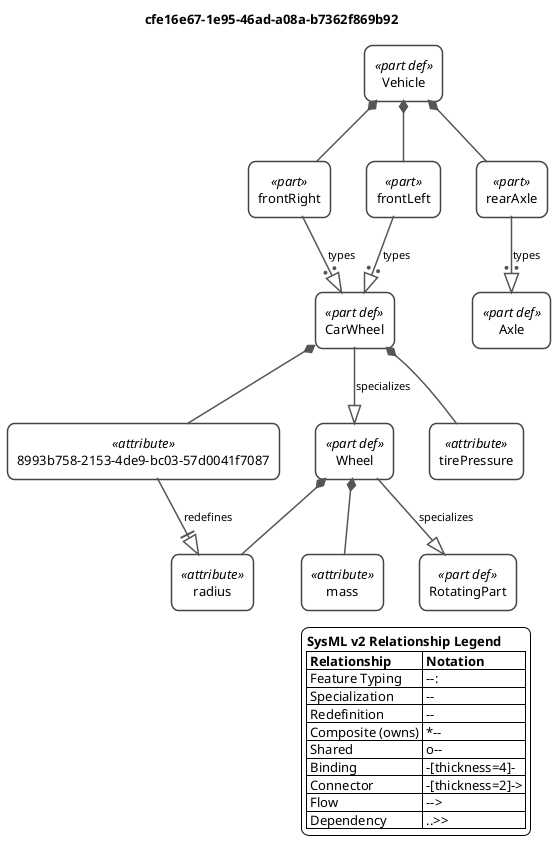

The diagram above was rendered by PlantUML. Its source (embedded in the PNG):
@startuml

<style>
root {
    BackGroundColor white
    FontName Helvetica
    FontSize 13
}
rectangle {
    RoundCorner 15
    LineColor #444444
    LineThickness 1.5
    BackgroundColor white
    Padding 10
}
arrow {
    LineColor #555555
    LineThickness 1.5
    FontSize 11
}
</style>

skinparam wrapWidth 400

top to bottom direction

title cfe16e67-1e95-46ad-a08a-b7362f869b92

hide circle

rectangle "RotatingPart" as E1 <<(P,#32CD32) part def>>
rectangle "Wheel" as E2 <<(P,#32CD32) part def>>
rectangle "radius" as E3 <<(A,#32CD32) attribute>>
rectangle "mass" as E4 <<(A,#32CD32) attribute>>
rectangle "CarWheel" as E5 <<(P,#32CD32) part def>>
rectangle "8993b758-2153-4de9-bc03-57d0041f7087" as E6 <<(A,#32CD32) attribute>>
rectangle "tirePressure" as E7 <<(A,#32CD32) attribute>>
rectangle "Axle" as E8 <<(P,#32CD32) part def>>
rectangle "Vehicle" as E9 <<(P,#32CD32) part def>>
rectangle "frontLeft" as E10 <<(P,#32CD32) part>>
rectangle "frontRight" as E11 <<(P,#32CD32) part>>
rectangle "rearAxle" as E12 <<(P,#32CD32) part>>

E2 --|> E1 : specializes
E2 *-- E3
E2 *-- E4
E5 --|> E2 : specializes
E5 *-- E6
E6 --||> E3 : redefines
E5 *-- E7
E9 *-- E10
E10 --:|> E5 : types
E9 *-- E11
E11 --:|> E5 : types
E9 *-- E12
E12 --:|> E8 : types

legend right
  <b>SysML v2 Relationship Legend</b>
  |= Relationship |= Notation |
  | Feature Typing | --:|> |
  | Specialization | --|> |
  | Redefinition | --||> |
  | Composite (owns) | *-- |
  | Shared | o-- |
  | Binding | -[thickness=4]- |
  | Connector | -[thickness=2]-> |
  | Flow | --> |
  | Dependency | ..>> |
endlegend

@enduml